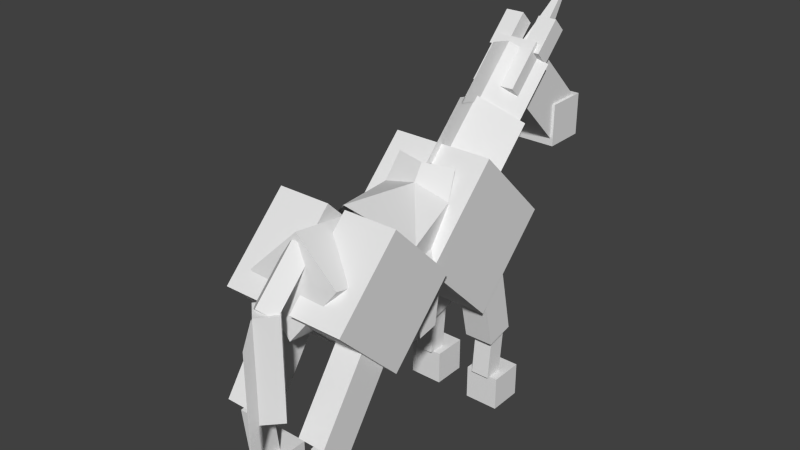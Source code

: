# Source: equine.blend  (saved by Blender 2.76.0; exported with 4.5.12 LTS)
import bpy
from mathutils import Matrix  # noqa: F401  (used for matrix-valued properties, if any)

bpy.ops.wm.read_factory_settings(use_empty=True)
scene = bpy.context.scene
scene.name = 'Scene'

# ---- collections
col_collection_1 = bpy.data.collections.new('Collection 1'); scene.collection.children.link(col_collection_1)

# ---- materials (node trees are filled in below, after node groups)
mat_body = bpy.data.materials.new('Body')
mat_body.alpha_threshold = 0.0
mat_body.use_transparent_shadow = False
mat_body.roughness = 0.5

# ---- material node trees

# ---- world
world_world = bpy.data.worlds.new('World'); scene.world = world_world
world_world.color = (0.05088, 0.05088, 0.05088)
world_world.use_sun_shadow = False
world_world.sun_shadow_jitter_overblur = 0.0
world_world.cycles.sampling_method = 'MANUAL'
world_world.cycles.sample_map_resolution = 256

# ---- meshes
me_cube_008 = bpy.data.meshes.new('Cube.008')
me_cube_008.from_pydata([(-0.633, 6.686, 6.86), (-0.633, 4.479, 9.066), (-0.633, 7.717, 7.891), (-0.633, 5.51, 10.1), (0.633, 6.686, 6.86), (0.633, 4.479, 9.066), (0.633, 7.717, 7.891), (0.633, 5.51, 10.1), (-0.7103, 7.768, 6.799), (-0.7103, 6.529, 6.799), (-0.7103, 7.768, 8.046), (-0.7103, 6.529, 8.046), (0.7103, 7.768, 6.799), (0.7103, 6.529, 6.799), (0.7103, 7.768, 8.046), (0.7103, 6.529, 8.046), (0.2476, 5.394, 9.827), (0.2476, 6.158, 10.59), (0.2476, 5.776, 9.445), (0.2476, 6.54, 10.21), (0.7878, 5.394, 9.827), (0.7878, 6.158, 10.59), (0.7878, 5.776, 9.445), (0.7878, 6.54, 10.21), (0.5879, 2.831, 2.28), (0.5879, 2.266, 4.807), (0.5879, 3.663, 2.466), (0.5879, 3.098, 4.993), (1.441, 2.831, 2.28), (1.441, 2.266, 4.807), (1.441, 3.663, 2.466), (1.441, 3.098, 4.993), (0.512, 3.064, 0.02231), (0.512, 3.064, 1.022), (0.512, 4.064, 0.02231), (0.512, 4.064, 1.022), (1.512, 3.064, 0.02231), (1.512, 3.064, 1.022), (1.512, 4.064, 0.02231), (1.512, 4.064, 1.022), (0.7394, 2.957, 1.032), (0.7394, 3.097, 2.486), (0.7394, 3.5, 0.9799), (0.7394, 3.64, 2.434), (1.285, 2.957, 1.032), (1.285, 3.097, 2.486), (1.285, 3.5, 0.9799), (1.285, 3.64, 2.434), (0.9283, -3.581, 0.978), (0.9283, -3.764, 2.455), (0.9283, -3.039, 1.045), (0.9283, -3.222, 2.522), (1.474, -3.581, 0.978), (1.474, -3.764, 2.455), (1.474, -3.039, 1.045), (1.474, -3.222, 2.522), (0.701, -3.386, 0.03933), (0.701, -3.386, 1.039), (0.701, -2.386, 0.03933), (0.701, -2.386, 1.039), (1.701, -3.386, 0.03933), (1.701, -3.386, 1.039), (1.701, -2.386, 0.03933), (1.701, -2.386, 1.039), (0.8038, -4.029, 2.876), (0.8038, -2.405, 5.248), (0.8038, -3.15, 2.274), (0.8038, -1.526, 4.646), (1.602, -4.029, 2.876), (1.602, -2.405, 5.248), (1.602, -3.15, 2.274), (1.602, -1.526, 4.646), (-0.007693, 2.397, 7.551), (-0.007693, 3.792, 8.945), (-1.064, 3.144, 6.804), (-1.064, 4.539, 8.198), (1.049, 3.144, 6.804), (1.049, 4.539, 8.198), (-0.007693, 3.892, 6.056), (-0.007693, 5.286, 7.451), (1.814, -3.61, 5.821), (1.814, -1.667, 7.765), (1.814, -1.667, 3.878), (1.814, 0.2772, 5.821), (0.2647, -3.61, 5.821), (0.2647, -1.667, 7.765), (0.2647, -1.667, 3.878), (0.2647, 0.2772, 5.821), (-1.485, 0.07207, 5.793), (-1.485, 2.328, 8.049), (-1.485, 2.328, 3.537), (-1.485, 4.583, 5.793), (1.485, 0.07207, 5.793), (1.485, 2.328, 8.049), (1.485, 2.328, 3.537), (1.485, 4.583, 5.793), (-1.39, -3.201, 6.27), (-1.39, 2.467, 5.547), (1.39, -3.201, 6.675), (1.39, 2.467, 5.547), (0.02703, -4.517, 3.145), (0.02703, -4.517, 6.085), (0.4618, -4.048, 3.145), (0.4618, -4.048, 6.085), (-0.4771, -4.048, 3.145), (-0.4771, -4.048, 6.085), (-0.007694, -3.578, 3.145), (-0.007693, -3.578, 6.085), (-0.007694, -4.384, 6.251), (-0.007693, -3.139, 7.497), (0.3799, -4.11, 5.977), (0.3799, -2.865, 7.223), (-0.3953, -4.11, 5.977), (-0.3953, -2.865, 7.223), (-0.007693, -3.836, 5.703), (-0.007693, -2.59, 6.949), (-0.2476, 5.394, 9.827), (-0.2476, 6.158, 10.59), (-0.2476, 5.776, 9.445), (-0.2476, 6.54, 10.21), (-0.7878, 5.394, 9.827), (-0.7878, 6.158, 10.59), (-0.7878, 5.776, 9.445), (-0.7878, 6.54, 10.21), (-0.5879, 2.831, 2.28), (-0.5879, 2.266, 4.807), (-0.5879, 3.663, 2.466), (-0.5879, 3.098, 4.993), (-1.441, 2.831, 2.28), (-1.441, 2.266, 4.807), (-1.441, 3.663, 2.466), (-1.441, 3.098, 4.993), (-0.512, 3.064, 0.02231), (-0.512, 3.064, 1.022), (-0.512, 4.064, 0.02231), (-0.512, 4.064, 1.022), (-1.512, 3.064, 0.02231), (-1.512, 3.064, 1.022), (-1.512, 4.064, 0.02231), (-1.512, 4.064, 1.022), (-0.7394, 2.957, 1.032), (-0.7394, 3.097, 2.486), (-0.7394, 3.5, 0.9799), (-0.7394, 3.64, 2.434), (-1.285, 2.957, 1.032), (-1.285, 3.097, 2.486), (-1.285, 3.5, 0.9799), (-1.285, 3.64, 2.434), (-0.9283, -3.581, 0.978), (-0.9283, -3.764, 2.455), (-0.9283, -3.039, 1.045), (-0.9283, -3.222, 2.522), (-1.474, -3.581, 0.978), (-1.474, -3.764, 2.455), (-1.474, -3.039, 1.045), (-1.474, -3.222, 2.522), (-0.701, -3.386, 0.03933), (-0.701, -3.386, 1.039), (-0.701, -2.386, 0.03933), (-0.701, -2.386, 1.039), (-1.701, -3.386, 0.03933), (-1.701, -3.386, 1.039), (-1.701, -2.386, 0.03933), (-1.701, -2.386, 1.039), (-0.007693, 3.841, 8.771), (-0.007693, 5.158, 10.09), (0.874, 4.465, 8.148), (0.874, 5.781, 9.465), (-0.8894, 4.465, 8.148), (-0.8894, 5.781, 9.465), (-0.007693, 5.088, 7.524), (-0.007693, 6.405, 8.841), (-0.8038, -4.029, 2.876), (-0.8038, -2.405, 5.248), (-0.8038, -3.15, 2.274), (-0.8038, -1.526, 4.646), (-1.602, -4.029, 2.876), (-1.602, -2.405, 5.248), (-1.602, -3.15, 2.274), (-1.602, -1.526, 4.646), (-1.814, -3.61, 5.821), (-1.814, -1.667, 7.765), (-1.814, -1.667, 3.878), (-1.814, 0.2772, 5.821), (-0.2647, -3.61, 5.821), (-0.2647, -1.667, 7.765), (-0.2647, -1.667, 3.878), (-0.2647, 0.2772, 5.821), (0.0, -3.025, 7.649), (0.0, 2.643, 6.927), (0.0, -3.377, 4.89), (0.0, 2.291, 4.168), (-0.007693, 1.689, 7.696), (-0.007693, 3.083, 9.091), (-0.007693, 3.133, 8.917), (-0.007693, 4.45, 10.23), (0.02703, -4.83, 2.437), (0.02703, -4.83, 5.377), (-0.001709, -4.521, 3.116), (-0.001709, -4.521, 6.056), (-0.001709, -4.834, 2.408), (-0.001709, -4.834, 5.348), (-0.01738, 2.397, 7.551), (-0.01738, 3.792, 8.945), (-0.01738, 1.689, 7.696), (-0.01738, 3.083, 9.091), (0.00442, 3.841, 8.771), (0.00442, 5.158, 10.09), (0.00442, 3.133, 8.917), (0.00442, 4.45, 10.23), (-1.327, -0.3588, 6.618), (-1.025, 1.298, 7.083), (1.327, -0.3588, 6.618), (1.025, 1.298, 7.083), (0.0, -1.433, 7.721), (0.0, 1.216, 7.361), (-1.191, 0.01037, 3.786), (-1.191, 0.6315, 3.891), (1.191, 0.01037, 3.786), (1.191, 0.6315, 3.891), (-0.8978, 1.717, 7.837), (0.8978, 1.717, 7.837), (0.0, 1.499, 7.82), (-0.2911, 5.973, 9.601), (-0.02101, 8.155, 11.36), (-0.2911, 6.355, 9.219), (0.2491, 5.973, 9.601), (0.2491, 6.355, 9.219)], [], [(1, 3, 2, 0), (3, 7, 6, 2), (7, 5, 4, 6), (5, 1, 0, 4), (0, 2, 6, 4), (5, 7, 3, 1), (9, 11, 10, 8), (11, 15, 14, 10), (15, 13, 12, 14), (13, 9, 8, 12), (8, 10, 14, 12), (13, 15, 11, 9), (17, 19, 18, 16), (19, 23, 22, 18), (23, 21, 20, 22), (21, 17, 16, 20), (16, 18, 22, 20), (21, 23, 19, 17), (25, 27, 26, 24), (27, 31, 30, 26), (31, 29, 28, 30), (29, 25, 24, 28), (24, 26, 30, 28), (29, 31, 27, 25), (33, 35, 34, 32), (35, 39, 38, 34), (39, 37, 36, 38), (37, 33, 32, 36), (32, 34, 38, 36), (37, 39, 35, 33), (41, 43, 42, 40), (43, 47, 46, 42), (47, 45, 44, 46), (45, 41, 40, 44), (40, 42, 46, 44), (45, 47, 43, 41), (49, 51, 50, 48), (51, 55, 54, 50), (55, 53, 52, 54), (53, 49, 48, 52), (48, 50, 54, 52), (53, 55, 51, 49), (57, 59, 58, 56), (59, 63, 62, 58), (63, 61, 60, 62), (61, 57, 56, 60), (56, 58, 62, 60), (61, 63, 59, 57), (65, 67, 66, 64), (67, 71, 70, 66), (71, 69, 68, 70), (69, 65, 64, 68), (64, 66, 70, 68), (69, 71, 67, 65), (73, 75, 74, 72), (75, 79, 78, 74), (79, 77, 76, 78), (77, 73, 72, 76), (72, 74, 78, 76), (77, 79, 75, 73), (81, 80, 82, 83), (83, 82, 86, 87), (87, 86, 84, 85), (85, 84, 80, 81), (80, 84, 86, 82), (85, 81, 83, 87), (89, 91, 90, 88), (91, 95, 94, 90), (95, 93, 92, 94), (93, 89, 88, 92), (88, 90, 94, 92), (93, 95, 91, 89), (188, 189, 97, 96), (99, 98, 190, 191), (98, 188, 96, 190), (96, 97, 191, 190), (98, 99, 189, 188), (101, 100, 102, 103), (103, 102, 106, 107), (107, 106, 104, 105), (105, 104, 100, 101), (100, 104, 106, 102), (105, 101, 103, 107), (109, 108, 110, 111), (111, 110, 114, 115), (115, 114, 112, 113), (113, 112, 108, 109), (108, 112, 114, 110), (113, 109, 111, 115), (117, 116, 118, 119), (119, 118, 122, 123), (123, 122, 120, 121), (121, 120, 116, 117), (116, 120, 122, 118), (121, 117, 119, 123), (125, 124, 126, 127), (127, 126, 130, 131), (131, 130, 128, 129), (129, 128, 124, 125), (124, 128, 130, 126), (129, 125, 127, 131), (133, 132, 134, 135), (135, 134, 138, 139), (139, 138, 136, 137), (137, 136, 132, 133), (132, 136, 138, 134), (137, 133, 135, 139), (141, 140, 142, 143), (143, 142, 146, 147), (147, 146, 144, 145), (145, 144, 140, 141), (140, 144, 146, 142), (145, 141, 143, 147), (149, 148, 150, 151), (151, 150, 154, 155), (155, 154, 152, 153), (153, 152, 148, 149), (148, 152, 154, 150), (153, 149, 151, 155), (157, 156, 158, 159), (159, 158, 162, 163), (163, 162, 160, 161), (161, 160, 156, 157), (156, 160, 162, 158), (161, 157, 159, 163), (165, 164, 166, 167), (167, 166, 170, 171), (171, 170, 168, 169), (169, 168, 164, 165), (164, 168, 170, 166), (169, 165, 167, 171), (173, 172, 174, 175), (175, 174, 178, 179), (179, 178, 176, 177), (177, 176, 172, 173), (172, 176, 178, 174), (177, 173, 175, 179), (181, 183, 182, 180), (183, 187, 186, 182), (187, 185, 184, 186), (185, 181, 180, 184), (180, 182, 186, 184), (185, 187, 183, 181), (165, 164, 194, 195), (72, 73, 193, 192), (101, 197, 196, 100), (199, 198, 200, 201), (202, 204, 205, 203), (207, 209, 208, 206), (214, 215, 211, 210), (212, 213, 215, 214), (213, 212, 218, 219), (210, 211, 217, 216), (215, 213, 221, 222), (211, 215, 222, 220), (224, 225, 223), (224, 227, 225), (224, 226, 227), (224, 223, 226)])
_uv = me_cube_008.uv_layers.new(name='UVMap')
_uv.uv.foreach_set('vector', [0.7364, 0.872, 0.8168, 0.9525, 0.989, 0.7803, 0.9085, 0.6999, 0.8168, 0.9525, 0.8168, 0.9525, 0.989, 0.7803, 0.989, 0.7803, 0.8168, 0.9525, 0.7364, 0.872, 0.9085, 0.6999, 0.989, 0.7803, 0.7364, 0.872, 0.7364, 0.872, 0.9085, 0.6999, 0.9085, 0.6999, 0.9085, 0.6999, 0.989, 0.7803, 0.989, 0.7803, 0.9085, 0.6999, 0.7364, 0.872, 0.8168, 0.9525, 0.8168, 0.9525, 0.7364, 0.872, 0.8963, 0.6951, 0.8963, 0.7924, 0.993, 0.7924, 0.993, 0.6951, 0.8963, 0.7924, 0.8963, 0.7924, 0.993, 0.7924, 0.993, 0.7924, 0.8963, 0.7924, 0.8963, 0.6951, 0.993, 0.6951, 0.993, 0.7924, 0.8963, 0.6951, 0.8963, 0.6951, 0.993, 0.6951, 0.993, 0.6951, 0.993, 0.6951, 0.993, 0.7924, 0.993, 0.7924, 0.993, 0.6951, 0.8963, 0.6951, 0.8963, 0.7924, 0.8963, 0.7924, 0.8963, 0.6951, 0.954, 0.9834, 0.9838, 0.9536, 0.9242, 0.894, 0.8944, 0.9238, 0.9838, 0.9536, 0.9838, 0.9536, 0.9242, 0.894, 0.9242, 0.894, 0.9838, 0.9536, 0.954, 0.9834, 0.8944, 0.9238, 0.9242, 0.894, 0.954, 0.9834, 0.954, 0.9834, 0.8944, 0.9238, 0.8944, 0.9238, 0.8944, 0.9238, 0.9242, 0.894, 0.9242, 0.894, 0.8944, 0.9238, 0.954, 0.9834, 0.9838, 0.9536, 0.9838, 0.9536, 0.954, 0.9834, 0.5636, 0.5396, 0.6285, 0.5542, 0.6727, 0.357, 0.6077, 0.3424, 0.6285, 0.5542, 0.6285, 0.5542, 0.6727, 0.357, 0.6727, 0.357, 0.6285, 0.5542, 0.5636, 0.5396, 0.6077, 0.3424, 0.6727, 0.357, 0.5636, 0.5396, 0.5636, 0.5396, 0.6077, 0.3424, 0.6077, 0.3424, 0.6077, 0.3424, 0.6727, 0.357, 0.6727, 0.357, 0.6077, 0.3424, 0.5636, 0.5396, 0.6285, 0.5542, 0.6285, 0.5542, 0.5636, 0.5396, 0.5982, 0.2443, 0.6763, 0.2443, 0.6763, 0.1663, 0.5982, 0.1663, 0.6763, 0.2443, 0.6763, 0.2443, 0.6763, 0.1663, 0.6763, 0.1663, 0.6763, 0.2443, 0.5982, 0.2443, 0.5982, 0.1663, 0.6763, 0.1663, 0.5982, 0.2443, 0.5982, 0.2443, 0.5982, 0.1663, 0.5982, 0.1663, 0.5982, 0.1663, 0.6763, 0.1663, 0.6763, 0.1663, 0.5982, 0.1663, 0.5982, 0.2443, 0.6763, 0.2443, 0.6763, 0.2443, 0.5982, 0.2443, 0.6285, 0.3586, 0.6709, 0.3545, 0.66, 0.241, 0.6176, 0.2451, 0.6709, 0.3545, 0.6709, 0.3545, 0.66, 0.241, 0.66, 0.241, 0.6709, 0.3545, 0.6285, 0.3586, 0.6176, 0.2451, 0.66, 0.241, 0.6285, 0.3586, 0.6285, 0.3586, 0.6176, 0.2451, 0.6176, 0.2451, 0.6176, 0.2451, 0.66, 0.241, 0.66, 0.241, 0.6176, 0.2451, 0.6285, 0.3586, 0.6709, 0.3545, 0.6709, 0.3545, 0.6285, 0.3586, 0.09312, 0.3561, 0.1354, 0.3614, 0.1497, 0.2461, 0.1074, 0.2409, 0.1354, 0.3614, 0.1354, 0.3614, 0.1497, 0.2461, 0.1497, 0.2461, 0.1354, 0.3614, 0.09312, 0.3561, 0.1074, 0.2409, 0.1497, 0.2461, 0.09312, 0.3561, 0.09312, 0.3561, 0.1074, 0.2409, 0.1074, 0.2409, 0.1074, 0.2409, 0.1497, 0.2461, 0.1497, 0.2461, 0.1074, 0.2409, 0.09312, 0.3561, 0.1354, 0.3614, 0.1354, 0.3614, 0.09312, 0.3561, 0.09493, 0.2456, 0.173, 0.2456, 0.173, 0.1676, 0.09493, 0.1676, 0.173, 0.2456, 0.173, 0.2456, 0.173, 0.1676, 0.173, 0.1676, 0.173, 0.2456, 0.09493, 0.2456, 0.09493, 0.1676, 0.173, 0.1676, 0.09493, 0.2456, 0.09493, 0.2456, 0.09493, 0.1676, 0.09493, 0.1676, 0.09493, 0.1676, 0.173, 0.1676, 0.173, 0.1676, 0.09493, 0.1676, 0.09493, 0.2456, 0.173, 0.2456, 0.173, 0.2456, 0.09493, 0.2456, 0.1992, 0.574, 0.2677, 0.5271, 0.141, 0.342, 0.07243, 0.389, 0.2677, 0.5271, 0.2677, 0.5271, 0.141, 0.342, 0.141, 0.342, 0.2677, 0.5271, 0.1992, 0.574, 0.07243, 0.389, 0.141, 0.342, 0.1992, 0.574, 0.1992, 0.574, 0.07243, 0.389, 0.07243, 0.389, 0.07243, 0.389, 0.141, 0.342, 0.141, 0.342, 0.07243, 0.389, 0.1992, 0.574, 0.2677, 0.5271, 0.2677, 0.5271, 0.1992, 0.574, 0.6827, 0.8626, 0.741, 0.8043, 0.6322, 0.6955, 0.5739, 0.7538, 0.741, 0.8043, 0.7993, 0.746, 0.6905, 0.6372, 0.6322, 0.6955, 0.7993, 0.746, 0.741, 0.8043, 0.6322, 0.6955, 0.6905, 0.6372, 0.741, 0.8043, 0.6827, 0.8626, 0.5739, 0.7538, 0.6322, 0.6955, 0.5739, 0.7538, 0.6322, 0.6955, 0.6905, 0.6372, 0.6322, 0.6955, 0.741, 0.8043, 0.7993, 0.746, 0.741, 0.8043, 0.6827, 0.8626, 0.2568, 0.7705, 0.1051, 0.6188, 0.2568, 0.4671, 0.4085, 0.6188, 0.4085, 0.6188, 0.2568, 0.4671, 0.2568, 0.4671, 0.4085, 0.6188, 0.4085, 0.6188, 0.2568, 0.4671, 0.1051, 0.6188, 0.2568, 0.7705, 0.2568, 0.7705, 0.1051, 0.6188, 0.1051, 0.6188, 0.2568, 0.7705, 0.1051, 0.6188, 0.1051, 0.6188, 0.2568, 0.4671, 0.2568, 0.4671, 0.2568, 0.7705, 0.2568, 0.7705, 0.4085, 0.6188, 0.4085, 0.6188, 0.5685, 0.7926, 0.7445, 0.6166, 0.5685, 0.4406, 0.3924, 0.6166, 0.7367, 0.6267, 0.7457, 0.6158, 0.5697, 0.4398, 0.5607, 0.4507, 0.7445, 0.6166, 0.5685, 0.7926, 0.3924, 0.6166, 0.5685, 0.4406, 0.5743, 0.7868, 0.5841, 0.775, 0.4081, 0.599, 0.3983, 0.6107, 0.3924, 0.6166, 0.5685, 0.4406, 0.5685, 0.4406, 0.3924, 0.6166, 0.5685, 0.7926, 0.7445, 0.6166, 0.7445, 0.6166, 0.5685, 0.7926, 0.1508, 0.7614, 0.593, 0.7051, 0.5793, 0.5974, 0.137, 0.6538, 0.5793, 0.5974, 0.137, 0.6538, 0.1233, 0.5461, 0.5656, 0.4898, 0.137, 0.6538, 0.1508, 0.7614, 0.137, 0.6538, 0.1233, 0.5461, 0.137, 0.6538, 0.5793, 0.5974, 0.5656, 0.4898, 0.1233, 0.5461, 0.137, 0.6538, 0.5793, 0.5974, 0.593, 0.7051, 0.1508, 0.7614, 0.8249, 0.4899, 0.8249, 0.2605, 0.8615, 0.2605, 0.8615, 0.4899, 0.8615, 0.4899, 0.8615, 0.2605, 0.8981, 0.2605, 0.8981, 0.4899, 0.8981, 0.4899, 0.8981, 0.2605, 0.8615, 0.2605, 0.8615, 0.4899, 0.8615, 0.4899, 0.8615, 0.2605, 0.8249, 0.2605, 0.8249, 0.4899, 0.8249, 0.2605, 0.8615, 0.2605, 0.8981, 0.2605, 0.8615, 0.2605, 0.8615, 0.4899, 0.8249, 0.4899, 0.8615, 0.4899, 0.8981, 0.4899, 0.9325, 0.6001, 0.8353, 0.5029, 0.8566, 0.4815, 0.9539, 0.5787, 0.9539, 0.5787, 0.8566, 0.4815, 0.878, 0.4601, 0.9753, 0.5573, 0.9753, 0.5573, 0.878, 0.4601, 0.8566, 0.4815, 0.9539, 0.5787, 0.9539, 0.5787, 0.8566, 0.4815, 0.8353, 0.5029, 0.9325, 0.6001, 0.8353, 0.5029, 0.8566, 0.4815, 0.878, 0.4601, 0.8566, 0.4815, 0.9539, 0.5787, 0.9325, 0.6001, 0.9539, 0.5787, 0.9753, 0.5573, 0.954, 0.9834, 0.8944, 0.9238, 0.9242, 0.894, 0.9838, 0.9536, 0.9838, 0.9536, 0.9242, 0.894, 0.9242, 0.894, 0.9838, 0.9536, 0.9838, 0.9536, 0.9242, 0.894, 0.8944, 0.9238, 0.954, 0.9834, 0.954, 0.9834, 0.8944, 0.9238, 0.8944, 0.9238, 0.954, 0.9834, 0.8944, 0.9238, 0.8944, 0.9238, 0.9242, 0.894, 0.9242, 0.894, 0.954, 0.9834, 0.954, 0.9834, 0.9838, 0.9536, 0.9838, 0.9536, 0.5636, 0.5396, 0.6077, 0.3424, 0.6727, 0.357, 0.6285, 0.5542, 0.6285, 0.5542, 0.6727, 0.357, 0.6727, 0.357, 0.6285, 0.5542, 0.6285, 0.5542, 0.6727, 0.357, 0.6077, 0.3424, 0.5636, 0.5396, 0.5636, 0.5396, 0.6077, 0.3424, 0.6077, 0.3424, 0.5636, 0.5396, 0.6077, 0.3424, 0.6077, 0.3424, 0.6727, 0.357, 0.6727, 0.357, 0.5636, 0.5396, 0.5636, 0.5396, 0.6285, 0.5542, 0.6285, 0.5542, 0.5982, 0.2443, 0.5982, 0.1663, 0.6763, 0.1663, 0.6763, 0.2443, 0.6763, 0.2443, 0.6763, 0.1663, 0.6763, 0.1663, 0.6763, 0.2443, 0.6763, 0.2443, 0.6763, 0.1663, 0.5982, 0.1663, 0.5982, 0.2443, 0.5982, 0.2443, 0.5982, 0.1663, 0.5982, 0.1663, 0.5982, 0.2443, 0.5982, 0.1663, 0.5982, 0.1663, 0.6763, 0.1663, 0.6763, 0.1663, 0.5982, 0.2443, 0.5982, 0.2443, 0.6763, 0.2443, 0.6763, 0.2443, 0.6285, 0.3586, 0.6176, 0.2451, 0.66, 0.241, 0.6709, 0.3545, 0.6709, 0.3545, 0.66, 0.241, 0.66, 0.241, 0.6709, 0.3545, 0.6709, 0.3545, 0.66, 0.241, 0.6176, 0.2451, 0.6285, 0.3586, 0.6285, 0.3586, 0.6176, 0.2451, 0.6176, 0.2451, 0.6285, 0.3586, 0.6176, 0.2451, 0.6176, 0.2451, 0.66, 0.241, 0.66, 0.241, 0.6285, 0.3586, 0.6285, 0.3586, 0.6709, 0.3545, 0.6709, 0.3545, 0.09312, 0.3561, 0.1074, 0.2409, 0.1497, 0.2461, 0.1354, 0.3614, 0.1354, 0.3614, 0.1497, 0.2461, 0.1497, 0.2461, 0.1354, 0.3614, 0.1354, 0.3614, 0.1497, 0.2461, 0.1074, 0.2409, 0.09312, 0.3561, 0.09312, 0.3561, 0.1074, 0.2409, 0.1074, 0.2409, 0.09312, 0.3561, 0.1074, 0.2409, 0.1074, 0.2409, 0.1497, 0.2461, 0.1497, 0.2461, 0.09312, 0.3561, 0.09312, 0.3561, 0.1354, 0.3614, 0.1354, 0.3614, 0.09493, 0.2456, 0.09493, 0.1676, 0.173, 0.1676, 0.173, 0.2456, 0.173, 0.2456, 0.173, 0.1676, 0.173, 0.1676, 0.173, 0.2456, 0.173, 0.2456, 0.173, 0.1676, 0.09493, 0.1676, 0.09493, 0.2456, 0.09493, 0.2456, 0.09493, 0.1676, 0.09493, 0.1676, 0.09493, 0.2456, 0.09493, 0.1676, 0.09493, 0.1676, 0.173, 0.1676, 0.173, 0.1676, 0.09493, 0.2456, 0.09493, 0.2456, 0.173, 0.2456, 0.173, 0.2456, 0.7893, 0.9518, 0.6866, 0.849, 0.7352, 0.8004, 0.838, 0.9031, 0.838, 0.9031, 0.7352, 0.8004, 0.7839, 0.7517, 0.8866, 0.8545, 0.8866, 0.8545, 0.7839, 0.7517, 0.7352, 0.8004, 0.838, 0.9031, 0.838, 0.9031, 0.7352, 0.8004, 0.6866, 0.849, 0.7893, 0.9518, 0.6866, 0.849, 0.7352, 0.8004, 0.7839, 0.7517, 0.7352, 0.8004, 0.838, 0.9031, 0.7893, 0.9518, 0.838, 0.9031, 0.8866, 0.8545, 0.1992, 0.574, 0.07243, 0.389, 0.141, 0.342, 0.2677, 0.5271, 0.2677, 0.5271, 0.141, 0.342, 0.141, 0.342, 0.2677, 0.5271, 0.2677, 0.5271, 0.141, 0.342, 0.07243, 0.389, 0.1992, 0.574, 0.1992, 0.574, 0.07243, 0.389, 0.07243, 0.389, 0.1992, 0.574, 0.07243, 0.389, 0.07243, 0.389, 0.141, 0.342, 0.141, 0.342, 0.1992, 0.574, 0.1992, 0.574, 0.2677, 0.5271, 0.2677, 0.5271, 0.2568, 0.7705, 0.4085, 0.6188, 0.2568, 0.4671, 0.1051, 0.6188, 0.4085, 0.6188, 0.4085, 0.6188, 0.2568, 0.4671, 0.2568, 0.4671, 0.4085, 0.6188, 0.2568, 0.7705, 0.1051, 0.6188, 0.2568, 0.4671, 0.2568, 0.7705, 0.2568, 0.7705, 0.1051, 0.6188, 0.1051, 0.6188, 0.1051, 0.6188, 0.2568, 0.4671, 0.2568, 0.4671, 0.1051, 0.6188, 0.2568, 0.7705, 0.4085, 0.6188, 0.4085, 0.6188, 0.2568, 0.7705, 0.7698, 0.53, 0.7698, 0.3847, 0.7227, 0.3537, 0.7227, 0.499, 0.7575, 0.2377, 0.7575, 0.3916, 0.7104, 0.3605, 0.7104, 0.2066, 0.8249, 0.4899, 0.8005, 0.4347, 0.8005, 0.2052, 0.8249, 0.2605, 0.8249, 0.4899, 0.8249, 0.2605, 0.8005, 0.2052, 0.8005, 0.4347, 0.7575, 0.2377, 0.7104, 0.2066, 0.7104, 0.3605, 0.7575, 0.3916, 0.7698, 0.53, 0.7227, 0.499, 0.7227, 0.3537, 0.7698, 0.3847, 0.3051, 0.4187, 0.4579, 0.4186, 0.458, 0.3582, 0.2869, 0.34, 0.2849, 0.3417, 0.4568, 0.3588, 0.4579, 0.4186, 0.3051, 0.4187, 0.4568, 0.3588, 0.2849, 0.3417, 0.3485, 0.1859, 0.3944, 0.1861, 0.2869, 0.34, 0.458, 0.3582, 0.3949, 0.1868, 0.349, 0.1865, 0.4579, 0.4186, 0.4568, 0.3588, 0.5207, 0.3576, 0.519, 0.4186, 0.458, 0.3582, 0.4579, 0.4186, 0.519, 0.4186, 0.5222, 0.359, 0.9657, 0.4945, 0.9824, 0.1752, 0.9402, 0.175, 0.9657, 0.4945, 0.9824, 0.1752, 0.9824, 0.1752, 0.965, 0.4918, 0.9402, 0.175, 0.9824, 0.1752, 0.965, 0.4918, 0.9402, 0.175, 0.9402, 0.175])
me_cube_008.materials.append(mat_body)
me_cube_008.use_remesh_preserve_volume = False
me_cube_008.use_remesh_preserve_attributes = False
me_cube_008.use_mirror_vertex_groups = False
me_cube_008.update()
me_cube_004 = bpy.data.meshes.new('Cube.004')
me_cube_004.from_pydata([(-0.25, -0.25, -0.25), (-0.25, -0.25, 0.25), (-0.25, 0.25, -0.25), (-0.25, 0.25, 0.25), (0.25, -0.25, -0.25), (0.25, -0.25, 0.25), (0.25, 0.25, -0.25), (0.25, 0.25, 0.25)], [], [(1, 3, 2, 0), (3, 7, 6, 2), (7, 5, 4, 6), (5, 1, 0, 4), (0, 2, 6, 4), (5, 7, 3, 1)])
me_cube_004.use_remesh_preserve_volume = False
me_cube_004.use_remesh_preserve_attributes = False
me_cube_004.use_mirror_vertex_groups = False
me_cube_004.update()
arm_armature = bpy.data.armatures.new('Armature')  # bones are not reproduced

# ---- objects
ob_armature = bpy.data.objects.new('Armature', arm_armature)
ob_equine = bpy.data.objects.new('Equine', me_cube_008)
ob_scalecube = bpy.data.objects.new('ScaleCube', me_cube_004)

# ---- transforms, parenting, visibility, modifiers, constraints
ob_armature.location = (0.0, 0.0, 0.0)
ob_armature.show_in_front = True
ob_armature.lineart.crease_threshold = 0.0
ob_equine.parent = ob_armature
ob_equine.location = (-1.49e-08, 0.0, 1.49e-08)
ob_equine.scale = (1.0, 1.0, 1.0)
ob_equine.lineart.crease_threshold = 0.0
_vg = ob_equine.vertex_groups.new(name='Root')
_vg = ob_equine.vertex_groups.new(name='body')
_vg.add([96, 97, 98, 99, 188, 189, 190, 191, 210, 211, 212, 213, 214, 215, 216, 217, 218, 219, 220, 221, 222], 1.0, 'REPLACE')
_vg = ob_equine.vertex_groups.new(name='scapulas')
_vg.add([88, 89, 90, 91, 92, 93, 94, 95], 1.0, 'REPLACE')
_vg = ob_equine.vertex_groups.new(name='humerus.R')
_vg = ob_equine.vertex_groups.new(name='radius.R')
_vg.add([24, 25, 26, 27, 28, 29, 30, 31], 1.0, 'REPLACE')
_vg = ob_equine.vertex_groups.new(name='metacarpal.R')
_vg.add([40, 41, 42, 43, 44, 45, 46, 47], 1.0, 'REPLACE')
_vg = ob_equine.vertex_groups.new(name='hoof.FR')
_vg.add([32, 33, 34, 35, 36, 37, 38, 39], 1.0, 'REPLACE')
_vg = ob_equine.vertex_groups.new(name='humerus.L')
_vg = ob_equine.vertex_groups.new(name='radius.L')
_vg.add([124, 125, 126, 127, 128, 129, 130, 131], 1.0, 'REPLACE')
_vg = ob_equine.vertex_groups.new(name='metacarpal.L')
_vg.add([140, 141, 142, 143, 144, 145, 146, 147], 1.0, 'REPLACE')
_vg = ob_equine.vertex_groups.new(name='hoof.FL')
_vg.add([132, 133, 134, 135, 136, 137, 138, 139], 1.0, 'REPLACE')
_vg = ob_equine.vertex_groups.new(name='neck')
_vg.add([72, 73, 74, 75, 76, 77, 78, 79, 192, 193, 202, 203, 204, 205], 1.0, 'REPLACE')
_vg = ob_equine.vertex_groups.new(name='head')
_vg.add([0, 1, 2, 3, 4, 5, 6, 7, 8, 9, 10, 11, 12, 13, 14, 15, 164, 165, 166, 167, 168, 169, 170, 171, 194, 195, 206, 207, 208, 209, 223, 224, 225, 226, 227], 1.0, 'REPLACE')
_vg = ob_equine.vertex_groups.new(name='ear.R')
_vg.add([16, 17, 18, 19, 20, 21, 22, 23], 1.0, 'REPLACE')
_vg = ob_equine.vertex_groups.new(name='ear.L')
_vg.add([116, 117, 118, 119, 120, 121, 122, 123], 1.0, 'REPLACE')
_vg = ob_equine.vertex_groups.new(name='pelvis')
_vg = ob_equine.vertex_groups.new(name='femur.R')
_vg.add([80, 81, 82, 83, 84, 85, 86, 87], 1.0, 'REPLACE')
_vg = ob_equine.vertex_groups.new(name='fibula.R')
_vg.add([64, 65, 66, 67, 68, 69, 70, 71], 1.0, 'REPLACE')
_vg = ob_equine.vertex_groups.new(name='hock.R')
_vg.add([48, 49, 50, 51, 52, 53, 54, 55], 1.0, 'REPLACE')
_vg = ob_equine.vertex_groups.new(name='hoof.BR')
_vg.add([56, 57, 58, 59, 60, 61, 62, 63], 1.0, 'REPLACE')
_vg = ob_equine.vertex_groups.new(name='femur.L')
_vg.add([180, 181, 182, 183, 184, 185, 186, 187], 1.0, 'REPLACE')
_vg = ob_equine.vertex_groups.new(name='fibula.L')
_vg.add([172, 173, 174, 175, 176, 177, 178, 179], 1.0, 'REPLACE')
_vg = ob_equine.vertex_groups.new(name='hock.L')
_vg.add([148, 149, 150, 151, 152, 153, 154, 155], 1.0, 'REPLACE')
_vg = ob_equine.vertex_groups.new(name='hoof.BL')
_vg.add([156, 157, 158, 159, 160, 161, 162, 163], 1.0, 'REPLACE')
_vg = ob_equine.vertex_groups.new(name='tail')
_vg.add([108, 109, 110, 111, 112, 113, 114, 115], 1.0, 'REPLACE')
_vg = ob_equine.vertex_groups.new(name='tailend')
_vg.add([100, 101, 102, 103, 104, 105, 106, 107, 196, 197, 198, 199, 200, 201], 1.0, 'REPLACE')
_vg = ob_equine.vertex_groups.new(name='IK.FL')
_vg = ob_equine.vertex_groups.new(name='IK.FR')
_vg = ob_equine.vertex_groups.new(name='IK.BR')
_vg = ob_equine.vertex_groups.new(name='IK.BL')
_m = ob_equine.modifiers.new('Armature', 'ARMATURE')
_m.object = ob_armature
ob_scalecube.location = (0.0, 0.0, 2.015)
ob_scalecube.scale = (8.0, 8.0, 8.0)
ob_scalecube.lock_location = (True, True, True)
ob_scalecube.lock_rotation = (True, True, True)
ob_scalecube.lock_scale = (True, True, True)
ob_scalecube.hide_select = True
ob_scalecube.hide_render = True
ob_scalecube.display_type = 'BOUNDS'
ob_scalecube.lineart.crease_threshold = 0.0

# ---- collection membership
col_collection_1.objects.link(ob_armature)
col_collection_1.objects.link(ob_equine)
col_collection_1.objects.link(ob_scalecube)

# ---- scene / render settings (as saved in the file)
scene.frame_start = 0; scene.frame_end = 155; scene.frame_set(0)
scene.render.engine = 'BLENDER_EEVEE_NEXT'
scene.render.resolution_percentage = 50
scene.render.dither_intensity = 0.0
scene.cycles.use_denoising = False
scene.cycles.samples = 10
scene.cycles.sampling_pattern = 'TABULATED_SOBOL'
scene.cycles.light_sampling_threshold = 0.0
scene.cycles.use_adaptive_sampling = False
scene.cycles.use_light_tree = False
scene.cycles.blur_glossy = 0.0
scene.cycles.pixel_filter_type = 'GAUSSIAN'
scene.cycles.sample_clamp_indirect = 0.0
scene.view_settings.view_transform = 'Standard'
bpy.context.view_layer.update()

# ---- added for rendering (the .blend has no active camera and no usable light): camera, sun
cam_auto = bpy.data.cameras.new('AutoCamera')
cam_auto.lens = 50.0
cam_auto.sensor_width = 36.0
cam_auto.clip_end = 1000.0
ob_auto_camera = bpy.data.objects.new('AutoCamera', cam_auto)
scene.collection.objects.link(ob_auto_camera)
ob_auto_camera.location = (15.9876, -18.5386, 19.1658)
ob_auto_camera.rotation_euler = (1.09748, -7.21219e-08, 0.694738)
scene.camera = ob_auto_camera
light_auto_sun = bpy.data.lights.new('AutoSun', 'SUN')
light_auto_sun.energy = 3.0
light_auto_sun.angle = 0.0523599
ob_auto_sun = bpy.data.objects.new('AutoSun', light_auto_sun)
scene.collection.objects.link(ob_auto_sun)
ob_auto_sun.rotation_euler = (0.872665, 0.174533, 0.523599)
bpy.context.view_layer.update()
